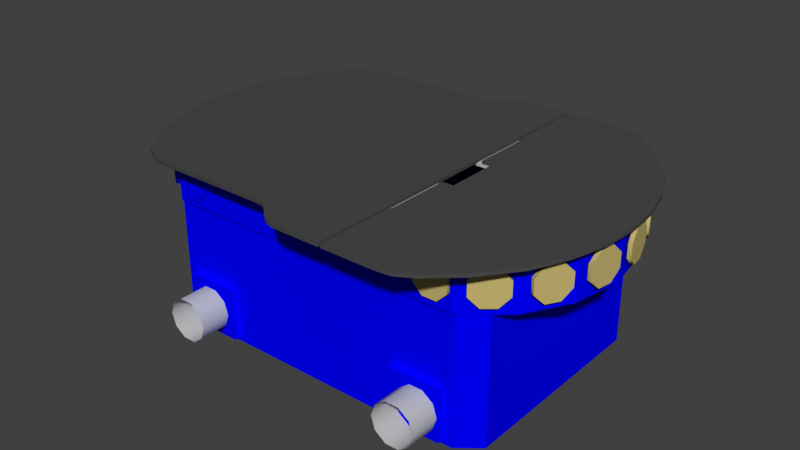 # Source: chassis_b.blend  (saved by Blender 2.77.0; exported with 4.5.12 LTS)
import bpy
from mathutils import Matrix  # noqa: F401  (used for matrix-valued properties, if any)

bpy.ops.wm.read_factory_settings(use_empty=True)
scene = bpy.context.scene
scene.name = 'Scene'

# ---- collections
col_collection_1 = bpy.data.collections.new('Collection 1'); scene.collection.children.link(col_collection_1)

# ---- materials (node trees are filled in below, after node groups)
mat_material_002 = bpy.data.materials.new('Material_002')
mat_material_002.alpha_threshold = 0.0
mat_material_002.use_transparent_shadow = False
mat_material_002.diffuse_color = (0.0, 0.0, 1.0, 1.0)
mat_material_002.specular_color = (0.0, 0.5, 0.5)
mat_material_002.roughness = 0.5
mat_material_006 = bpy.data.materials.new('Material_006')
mat_material_006.alpha_threshold = 0.0
mat_material_006.use_transparent_shadow = False
mat_material_006.diffuse_color = (0.5719, 0.4662, 0.1682, 1.0)
mat_material_006.specular_color = (0.125, 0.125, 0.125)
mat_material_006.roughness = 0.5
mat_material_001 = bpy.data.materials.new('Material_001')
mat_material_001.alpha_threshold = 0.0
mat_material_001.use_transparent_shadow = False
mat_material_001.diffuse_color = (0.5307, 0.5307, 0.5307, 1.0)
mat_material_001.specular_color = (0.125, 0.125, 0.125)
mat_material_001.roughness = 0.5
mat_material_003 = bpy.data.materials.new('Material_003')
mat_material_003.alpha_threshold = 0.0
mat_material_003.use_transparent_shadow = False
mat_material_003.diffuse_color = (0.07003, 0.07003, 0.07003, 1.0)
mat_material_003.specular_color = (0.125, 0.125, 0.125)
mat_material_003.roughness = 0.5

# ---- material node trees

# ---- world
world_world = bpy.data.worlds.new('World'); scene.world = world_world
world_world.color = (0.05088, 0.05088, 0.05088)
world_world.use_sun_shadow = False
world_world.sun_shadow_jitter_overblur = 0.0
world_world.cycles.sampling_method = 'MANUAL'

# ---- meshes
me_cylinder_005 = bpy.data.meshes.new('Cylinder.005')
me_cylinder_005.from_pydata([(0.7071, 0.7071, -1.0), (1.0, 0.0, -1.0), (0.7071, -0.7071, -1.0), (0.0, -1.0, -1.0), (-0.7071, -0.7071, -1.0), (-1.0, 0.0, -1.0), (-0.7071, 0.7071, -1.0), (-3.02e-07, 1.0, -1.0), (0.0, 0.0, -1.0), (2.2, 0.9111, 7.769), (2.117, 1.877, 10.12), (1.575, 1.653, 5.416), (1.399, 0.9938, 2.089), (1.692, 0.2867, 2.089), (2.282, -0.0546, 5.416), (2.824, 0.1698, 10.12), (3.0, 0.8284, 13.45), (2.707, 1.536, 13.45), (4.087, 2.107, 35.07), (4.38, 1.4, 35.07), (4.337, 0.7965, 30.58), (3.984, 0.6501, 24.24), (3.527, 1.047, 19.76), (3.234, 1.754, 19.76), (3.277, 2.357, 24.24), (3.63, 2.504, 30.58), (3.807, 1.577, 27.41), (4.643, 1.923, 51.98), (4.351, 2.802, 55.59), (4.228, 2.751, 48.38), (4.348, 2.215, 43.28), (4.641, 1.508, 43.28), (4.935, 1.044, 48.38), (5.058, 1.095, 55.59), (4.938, 1.631, 60.69), (4.645, 2.338, 60.69), (4.645, 2.338, 60.69), (4.938, 1.631, 60.69), (5.058, 1.095, 55.59), (4.935, 1.044, 48.38), (4.641, 1.508, 43.28), (4.348, 2.215, 43.28), (4.228, 2.751, 48.38), (4.351, 2.802, 55.59), (4.455, 2.259, 61.03), (4.748, 1.552, 61.03), (4.868, 1.016, 55.94), (4.745, 0.9655, 48.73), (4.451, 1.429, 43.63), (4.158, 2.137, 43.63), (4.038, 2.673, 48.73), (4.161, 2.723, 55.94), (3.463, 2.434, 31.58), (3.109, 2.288, 25.24), (3.066, 1.684, 20.76), (3.359, 0.9772, 20.76), (3.816, 0.5808, 25.24), (4.17, 0.7272, 31.58), (4.213, 1.331, 36.07), (3.92, 2.038, 36.07), (3.63, 2.504, 30.58), (3.277, 2.357, 24.24), (3.234, 1.754, 19.76), (3.527, 1.047, 19.76), (3.984, 0.6501, 24.24), (4.337, 0.7965, 30.58), (4.38, 1.4, 35.07), (4.087, 2.107, 35.07), (2.707, 1.536, 13.45), (3.0, 0.8284, 13.45), (2.824, 0.1698, 10.12), (2.282, -0.0546, 5.416), (1.692, 0.2867, 2.089), (1.399, 0.9938, 2.089), (1.575, 1.653, 5.416), (2.117, 1.877, 10.12), (2.583, 1.484, 14.98), (2.876, 0.777, 14.98), (2.7, 0.1183, 11.65), (2.158, -0.106, 6.948), (1.568, 0.2353, 3.621), (1.275, 0.9424, 3.621), (1.451, 1.601, 6.948), (1.993, 1.825, 11.65), (1.303e-06, 1.0, 1.0), (-0.7071, 0.7071, 1.0), (-1.0, 6.223e-07, 1.0), (-0.7071, -0.7071, 1.0), (0.0, -1.0, 1.0), (0.7071, -0.7071, 1.0), (1.0, 5.746e-07, 1.0), (0.7071, 0.7071, 1.0), (-3.02e-07, 1.0, -1.0), (-0.7071, 0.7071, -1.0), (-1.0, 0.0, -1.0), (-0.7071, -0.7071, -1.0), (0.0, -1.0, -1.0), (0.7071, -0.7071, -1.0), (1.0, 0.0, -1.0), (0.7071, 0.7071, -1.0)], [], [(1, 8, 0), (8, 1, 2), (8, 2, 3), (8, 3, 4), (8, 4, 5), (8, 5, 6), (8, 6, 7), (8, 7, 0), (10, 17, 9), (9, 11, 10), (9, 12, 11), (9, 13, 12), (9, 14, 13), (9, 15, 14), (9, 16, 15), (9, 17, 16), (26, 18, 19), (26, 19, 20), (26, 20, 21), (26, 21, 22), (26, 22, 23), (26, 23, 24), (26, 24, 25), (25, 18, 26), (28, 35, 27), (27, 29, 28), (27, 30, 29), (27, 31, 30), (27, 32, 31), (27, 33, 32), (27, 34, 33), (27, 35, 34), (36, 44, 45, 37), (37, 45, 46, 38), (38, 46, 47, 39), (39, 47, 48, 40), (40, 48, 49, 41), (41, 49, 50, 42), (42, 50, 51, 43), (44, 36, 43, 51), (59, 67, 60, 52), (61, 53, 52, 60), (62, 54, 53, 61), (63, 55, 54, 62), (64, 56, 55, 63), (65, 57, 56, 64), (66, 58, 57, 65), (67, 59, 58, 66), (68, 76, 77, 69), (69, 77, 78, 70), (70, 78, 79, 71), (71, 79, 80, 72), (72, 80, 81, 73), (73, 81, 82, 74), (74, 82, 83, 75), (76, 68, 75, 83), (91, 99, 92, 84), (93, 85, 84, 92), (94, 86, 85, 93), (95, 87, 86, 94), (96, 88, 87, 95), (97, 89, 88, 96), (98, 90, 89, 97), (99, 91, 90, 98)])
me_cylinder_005.polygons.foreach_set('use_smooth', [0, 0, 0, 0, 0, 0, 0, 0, 0, 0, 0, 0, 0, 0, 0, 0, 0, 0, 0, 0, 0, 0, 0, 0, 0, 0, 0, 0, 0, 0, 0, 0, 1, 1, 1, 1, 1, 1, 1, 1, 1, 1, 1, 1, 1, 1, 1, 1, 1, 1, 1, 1, 1, 1, 1, 1, 1, 1, 1, 1, 1, 1, 1, 1])
me_cylinder_005.materials.append(mat_material_002)
me_cylinder_005.use_remesh_preserve_volume = False
me_cylinder_005.use_remesh_preserve_attributes = False
me_cylinder_005.use_mirror_vertex_groups = False
me_cylinder_005.update()
me_cylinder_004 = bpy.data.meshes.new('Cylinder.004')
me_cylinder_004.from_pydata([(0.7071, 0.7071, -1.0), (1.0, 0.0, -1.0), (0.7071, -0.7071, -1.0), (0.0, -1.0, -1.0), (-0.7071, -0.7071, -1.0), (-1.0, 0.0, -1.0), (-0.7071, 0.7071, -1.0), (-3.02e-07, 1.0, -1.0), (0.0, 0.0, -1.0), (2.2, 0.9111, 7.769), (2.117, 1.877, 10.12), (1.575, 1.653, 5.416), (1.399, 0.9938, 2.089), (1.692, 0.2867, 2.089), (2.282, -0.0546, 5.416), (2.824, 0.1698, 10.12), (3.0, 0.8284, 13.45), (2.707, 1.536, 13.45), (4.087, 2.107, 35.07), (4.38, 1.4, 35.07), (4.337, 0.7965, 30.58), (3.984, 0.6501, 24.24), (3.527, 1.047, 19.76), (3.234, 1.754, 19.76), (3.277, 2.357, 24.24), (3.63, 2.504, 30.58), (3.807, 1.577, 27.41), (4.643, 1.923, 51.98), (4.351, 2.802, 55.59), (4.228, 2.751, 48.38), (4.348, 2.215, 43.28), (4.641, 1.508, 43.28), (4.935, 1.044, 48.38), (5.058, 1.095, 55.59), (4.938, 1.631, 60.69), (4.645, 2.338, 60.69), (4.645, 2.338, 60.69), (4.938, 1.631, 60.69), (5.058, 1.095, 55.59), (4.935, 1.044, 48.38), (4.641, 1.508, 43.28), (4.348, 2.215, 43.28), (4.228, 2.751, 48.38), (4.351, 2.802, 55.59), (4.455, 2.259, 61.03), (4.748, 1.552, 61.03), (4.868, 1.016, 55.94), (4.745, 0.9655, 48.73), (4.451, 1.429, 43.63), (4.158, 2.137, 43.63), (4.038, 2.673, 48.73), (4.161, 2.723, 55.94), (3.463, 2.434, 31.58), (3.109, 2.288, 25.24), (3.066, 1.684, 20.76), (3.359, 0.9772, 20.76), (3.816, 0.5808, 25.24), (4.17, 0.7272, 31.58), (4.213, 1.331, 36.07), (3.92, 2.038, 36.07), (3.63, 2.504, 30.58), (3.277, 2.357, 24.24), (3.234, 1.754, 19.76), (3.527, 1.047, 19.76), (3.984, 0.6501, 24.24), (4.337, 0.7965, 30.58), (4.38, 1.4, 35.07), (4.087, 2.107, 35.07), (2.707, 1.536, 13.45), (3.0, 0.8284, 13.45), (2.824, 0.1698, 10.12), (2.282, -0.0546, 5.416), (1.692, 0.2867, 2.089), (1.399, 0.9938, 2.089), (1.575, 1.653, 5.416), (2.117, 1.877, 10.12), (2.583, 1.484, 14.98), (2.876, 0.777, 14.98), (2.7, 0.1183, 11.65), (2.158, -0.106, 6.948), (1.568, 0.2353, 3.621), (1.275, 0.9424, 3.621), (1.451, 1.601, 6.948), (1.993, 1.825, 11.65), (1.303e-06, 1.0, 1.0), (-0.7071, 0.7071, 1.0), (-1.0, 6.223e-07, 1.0), (-0.7071, -0.7071, 1.0), (0.0, -1.0, 1.0), (0.7071, -0.7071, 1.0), (1.0, 5.746e-07, 1.0), (0.7071, 0.7071, 1.0), (-3.02e-07, 1.0, -1.0), (-0.7071, 0.7071, -1.0), (-1.0, 0.0, -1.0), (-0.7071, -0.7071, -1.0), (0.0, -1.0, -1.0), (0.7071, -0.7071, -1.0), (1.0, 0.0, -1.0), (0.7071, 0.7071, -1.0)], [], [(1, 0, 8), (8, 2, 1), (8, 3, 2), (8, 4, 3), (8, 5, 4), (8, 6, 5), (8, 7, 6), (8, 0, 7), (10, 9, 17), (9, 10, 11), (9, 11, 12), (9, 12, 13), (9, 13, 14), (9, 14, 15), (9, 15, 16), (9, 16, 17), (26, 19, 18), (26, 20, 19), (26, 21, 20), (26, 22, 21), (26, 23, 22), (26, 24, 23), (26, 25, 24), (25, 26, 18), (28, 27, 35), (27, 28, 29), (27, 29, 30), (27, 30, 31), (27, 31, 32), (27, 32, 33), (27, 33, 34), (27, 34, 35), (36, 37, 45, 44), (37, 38, 46, 45), (38, 39, 47, 46), (39, 40, 48, 47), (40, 41, 49, 48), (41, 42, 50, 49), (42, 43, 51, 50), (44, 51, 43, 36), (59, 52, 60, 67), (61, 60, 52, 53), (62, 61, 53, 54), (63, 62, 54, 55), (64, 63, 55, 56), (65, 64, 56, 57), (66, 65, 57, 58), (67, 66, 58, 59), (68, 69, 77, 76), (69, 70, 78, 77), (70, 71, 79, 78), (71, 72, 80, 79), (72, 73, 81, 80), (73, 74, 82, 81), (74, 75, 83, 82), (76, 83, 75, 68), (91, 84, 92, 99), (93, 92, 84, 85), (94, 93, 85, 86), (95, 94, 86, 87), (96, 95, 87, 88), (97, 96, 88, 89), (98, 97, 89, 90), (99, 98, 90, 91)])
me_cylinder_004.polygons.foreach_set('use_smooth', [0, 0, 0, 0, 0, 0, 0, 0, 0, 0, 0, 0, 0, 0, 0, 0, 0, 0, 0, 0, 0, 0, 0, 0, 0, 0, 0, 0, 0, 0, 0, 0, 1, 1, 1, 1, 1, 1, 1, 1, 1, 1, 1, 1, 1, 1, 1, 1, 1, 1, 1, 1, 1, 1, 1, 1, 1, 1, 1, 1, 1, 1, 1, 1])
me_cylinder_004.materials.append(mat_material_006)
me_cylinder_004.use_remesh_preserve_volume = False
me_cylinder_004.use_remesh_preserve_attributes = False
me_cylinder_004.use_mirror_vertex_groups = False
me_cylinder_004.update()
me_cylinder_003 = bpy.data.meshes.new('Cylinder.003')
me_cylinder_003.from_pydata([(0.7071, 0.7071, -1.0), (1.0, 0.0, -1.0), (0.7071, -0.7071, -1.0), (0.0, -1.0, -1.0), (-0.7071, -0.7071, -1.0), (-1.0, 0.0, -1.0), (-0.7071, 0.7071, -1.0), (-3.02e-07, 1.0, -1.0), (0.0, 0.0, -1.0), (2.2, 0.9111, 7.769), (2.117, 1.877, 10.12), (1.575, 1.653, 5.416), (1.399, 0.9938, 2.089), (1.692, 0.2867, 2.089), (2.282, -0.0546, 5.416), (2.824, 0.1698, 10.12), (3.0, 0.8284, 13.45), (2.707, 1.536, 13.45), (4.087, 2.107, 35.07), (4.38, 1.4, 35.07), (4.337, 0.7965, 30.58), (3.984, 0.6501, 24.24), (3.527, 1.047, 19.76), (3.234, 1.754, 19.76), (3.277, 2.357, 24.24), (3.63, 2.504, 30.58), (3.807, 1.577, 27.41), (4.643, 1.923, 51.98), (4.351, 2.802, 55.59), (4.228, 2.751, 48.38), (4.348, 2.215, 43.28), (4.641, 1.508, 43.28), (4.935, 1.044, 48.38), (5.058, 1.095, 55.59), (4.938, 1.631, 60.69), (4.645, 2.338, 60.69), (4.645, 2.338, 60.69), (4.938, 1.631, 60.69), (5.058, 1.095, 55.59), (4.935, 1.044, 48.38), (4.641, 1.508, 43.28), (4.348, 2.215, 43.28), (4.228, 2.751, 48.38), (4.351, 2.802, 55.59), (4.455, 2.259, 61.03), (4.748, 1.552, 61.03), (4.868, 1.016, 55.94), (4.745, 0.9655, 48.73), (4.451, 1.429, 43.63), (4.158, 2.137, 43.63), (4.038, 2.673, 48.73), (4.161, 2.723, 55.94), (3.463, 2.434, 31.58), (3.109, 2.288, 25.24), (3.066, 1.684, 20.76), (3.359, 0.9772, 20.76), (3.816, 0.5808, 25.24), (4.17, 0.7272, 31.58), (4.213, 1.331, 36.07), (3.92, 2.038, 36.07), (3.63, 2.504, 30.58), (3.277, 2.357, 24.24), (3.234, 1.754, 19.76), (3.527, 1.047, 19.76), (3.984, 0.6501, 24.24), (4.337, 0.7965, 30.58), (4.38, 1.4, 35.07), (4.087, 2.107, 35.07), (2.707, 1.536, 13.45), (3.0, 0.8284, 13.45), (2.824, 0.1698, 10.12), (2.282, -0.0546, 5.416), (1.692, 0.2867, 2.089), (1.399, 0.9938, 2.089), (1.575, 1.653, 5.416), (2.117, 1.877, 10.12), (2.583, 1.484, 14.98), (2.876, 0.777, 14.98), (2.7, 0.1183, 11.65), (2.158, -0.106, 6.948), (1.568, 0.2353, 3.621), (1.275, 0.9424, 3.621), (1.451, 1.601, 6.948), (1.993, 1.825, 11.65), (1.303e-06, 1.0, 1.0), (-0.7071, 0.7071, 1.0), (-1.0, 6.223e-07, 1.0), (-0.7071, -0.7071, 1.0), (0.0, -1.0, 1.0), (0.7071, -0.7071, 1.0), (1.0, 5.746e-07, 1.0), (0.7071, 0.7071, 1.0), (-3.02e-07, 1.0, -1.0), (-0.7071, 0.7071, -1.0), (-1.0, 0.0, -1.0), (-0.7071, -0.7071, -1.0), (0.0, -1.0, -1.0), (0.7071, -0.7071, -1.0), (1.0, 0.0, -1.0), (0.7071, 0.7071, -1.0)], [], [(1, 8, 0), (8, 1, 2), (8, 2, 3), (8, 3, 4), (8, 4, 5), (8, 5, 6), (8, 6, 7), (8, 7, 0), (10, 17, 9), (9, 11, 10), (9, 12, 11), (9, 13, 12), (9, 14, 13), (9, 15, 14), (9, 16, 15), (9, 17, 16), (26, 18, 19), (26, 19, 20), (26, 20, 21), (26, 21, 22), (26, 22, 23), (26, 23, 24), (26, 24, 25), (25, 18, 26), (28, 35, 27), (27, 29, 28), (27, 30, 29), (27, 31, 30), (27, 32, 31), (27, 33, 32), (27, 34, 33), (27, 35, 34), (36, 44, 45, 37), (37, 45, 46, 38), (38, 46, 47, 39), (39, 47, 48, 40), (40, 48, 49, 41), (41, 49, 50, 42), (42, 50, 51, 43), (44, 36, 43, 51), (59, 67, 60, 52), (61, 53, 52, 60), (62, 54, 53, 61), (63, 55, 54, 62), (64, 56, 55, 63), (65, 57, 56, 64), (66, 58, 57, 65), (67, 59, 58, 66), (68, 76, 77, 69), (69, 77, 78, 70), (70, 78, 79, 71), (71, 79, 80, 72), (72, 80, 81, 73), (73, 81, 82, 74), (74, 82, 83, 75), (76, 68, 75, 83), (91, 99, 92, 84), (93, 85, 84, 92), (94, 86, 85, 93), (95, 87, 86, 94), (96, 88, 87, 95), (97, 89, 88, 96), (98, 90, 89, 97), (99, 91, 90, 98)])
me_cylinder_003.polygons.foreach_set('use_smooth', [0, 0, 0, 0, 0, 0, 0, 0, 0, 0, 0, 0, 0, 0, 0, 0, 0, 0, 0, 0, 0, 0, 0, 0, 0, 0, 0, 0, 0, 0, 0, 0, 1, 1, 1, 1, 1, 1, 1, 1, 1, 1, 1, 1, 1, 1, 1, 1, 1, 1, 1, 1, 1, 1, 1, 1, 1, 1, 1, 1, 1, 1, 1, 1])
me_cylinder_003.materials.append(mat_material_006)
me_cylinder_003.use_remesh_preserve_volume = False
me_cylinder_003.use_remesh_preserve_attributes = False
me_cylinder_003.use_mirror_vertex_groups = False
me_cylinder_003.update()
me_mesh = bpy.data.meshes.new('Mesh')
me_mesh.from_pydata([(-0.239, -0.05459, -0.04413), (-0.239, 0.05459, -0.04413), (-0.2486, 0.0, -0.04413), (0.239, -0.05459, -0.04413), (0.2486, 0.0, -0.04413), (0.239, 0.05459, -0.04413), (0.1664, 0.1336, -0.09563), (0.2072, 0.09948, -0.09563), (0.1664, 0.1336, -0.04788), (0.2428, 0.0, -0.04788), (0.2334, -0.05331, -0.04788), (0.2334, 0.05331, -0.04788), (-0.2428, 0.0, -0.04788), (-0.2334, 0.05331, -0.04788), (-0.2334, -0.05331, -0.04788), (0.1704, 0.1337, -0.04413), (0.1717, 0.1337, -0.04413), (0.1704, 0.1368, -0.04413), (0.1717, 0.1337, 0.09563), (0.0, 0.1337, -0.04413), (-0.001933, 0.1337, -0.04413), (-0.171, 0.1337, -0.04413), (-0.1704, 0.1337, -0.04413), (-0.1704, 0.1368, -0.04413), (-0.1704, -0.1368, -0.04413), (-0.1704, -0.1337, -0.04413), (-0.171, -0.1337, -0.04413), (-0.171, -0.1337, 0.09563), (0.1704, -0.1368, -0.04413), (0.1717, -0.1337, -0.04413), (0.1704, -0.1337, -0.04413), (0.1717, -0.1337, 0.09563), (-0.1946, 1.076e-06, -0.04413), (-0.1946, 0.1145, -0.04413), (-0.2122, 0.1019, -0.04413), (-0.2122, -0.1019, -0.04413), (0.2122, -0.1019, -0.04413), (0.2122, 0.1019, -0.04413), (0.0, -0.1368, -0.04413), (0.0, -0.1368, -0.09563), (0.1704, -0.1368, -0.09563), (0.0, 0.1368, -0.09563), (0.0, 0.1368, -0.04413), (0.1704, 0.1368, -0.09563), (0.2122, 0.1019, -0.09563), (0.2122, -0.1019, -0.09563), (0.239, 0.05459, -0.09563), (0.239, -0.05459, -0.09563), (0.2486, 0.0, -0.09563), (-0.239, 0.05459, -0.09563), (-0.2486, 0.0, -0.09563), (-0.239, -0.05459, -0.09563), (-0.2122, -0.1019, -0.09563), (-0.2122, 0.1019, -0.09563), (-0.1704, -0.1368, -0.09563), (-0.1704, 0.1368, -0.09563), (-0.1664, -0.1336, -0.09563), (0.0, -0.1336, -0.09563), (0.0, 0.1336, -0.09563), (-0.1664, 0.1336, -0.09563), (-0.2072, 0.09948, -0.09563), (-0.2072, -0.09948, -0.09563), (-0.2334, 0.05331, -0.09563), (-0.2334, -0.05331, -0.09563), (-0.2428, 0.0, -0.09563), (0.2428, 0.0, -0.09563), (0.2334, 0.05331, -0.09563), (0.2334, -0.05331, -0.09563), (0.2072, -0.09948, -0.09563), (0.1664, -0.1336, -0.09563), (0.1664, -0.1336, -0.04788), (0.2072, -0.09948, -0.04788), (0.2072, 0.09948, -0.04788), (-0.2072, -0.09948, -0.04788), (-0.2072, 0.09948, -0.04788), (-0.1664, -0.1336, -0.04788), (-0.1664, 0.1336, -0.04788), (-0.1946, 1.096e-06, 0.09563), (-0.1946, -0.1145, 0.09563), (0.2111, -0.07916, 0.09563), (0.2111, 1.096e-06, 0.09563), (0.2111, 0.07916, 0.09563), (-0.1946, 0.1145, 0.09563), (-0.171, 0.1337, 0.09563), (0.2111, 0.07916, -0.04413), (0.0, -0.1337, -0.04413), (-0.1946, -0.1145, -0.04413), (0.2111, -0.07916, -0.04413), (0.2111, 1.076e-06, -0.04413)], [], [(0, 1, 2), (3, 4, 5), (6, 7, 8), (9, 10, 11), (12, 13, 14), (15, 16, 17), (16, 15, 18), (19, 20, 18), (21, 22, 23), (18, 15, 19), (22, 20, 23), (18, 20, 22), (24, 25, 26), (26, 25, 27), (28, 29, 30), (30, 29, 31), (32, 33, 34), (1, 0, 35, 34), (36, 3, 5, 37), (38, 39, 40, 28), (41, 42, 17, 43), (37, 44, 43, 17), (28, 40, 45, 36), (5, 46, 44, 37), (36, 45, 47, 3), (3, 47, 48, 4), (4, 48, 46, 5), (2, 1, 49, 50), (0, 2, 50, 51), (35, 0, 51, 52), (1, 34, 53, 49), (24, 35, 52, 54), (34, 23, 55, 53), (23, 42, 41, 55), (38, 24, 54, 39), (39, 54, 56, 57), (55, 41, 58, 59), (53, 55, 59, 60), (54, 52, 61, 56), (49, 53, 60, 62), (52, 51, 63, 61), (51, 50, 64, 63), (50, 49, 62, 64), (48, 65, 66, 46), (47, 67, 65, 48), (45, 68, 67, 47), (46, 66, 7, 44), (40, 69, 68, 45), (44, 7, 6, 43), (43, 6, 58, 41), (39, 57, 69, 40), (69, 70, 71, 68), (66, 11, 72, 7), (68, 71, 10, 67), (67, 10, 9, 65), (65, 9, 11, 66), (64, 62, 13, 12), (63, 64, 12, 14), (61, 63, 14, 73), (62, 60, 74, 13), (56, 61, 73, 75), (60, 59, 76, 74), (71, 70, 8, 72), (10, 71, 72, 11), (14, 13, 74, 73), (73, 74, 76, 75), (77, 78, 79, 80), (31, 79, 78, 27), (77, 80, 81, 82), (18, 83, 82, 81), (21, 83, 18, 22), (16, 84, 37, 17), (15, 17, 42, 19), (16, 18, 81, 84), (20, 19, 42, 23), (32, 77, 82, 33), (25, 24, 38, 85), (25, 85, 31, 27), (26, 86, 35, 24), (26, 27, 78, 86), (33, 21, 23, 34), (33, 82, 83, 21), (87, 29, 28, 36), (87, 79, 31, 29), (85, 38, 28, 30), (31, 85, 30), (32, 34, 35, 86), (86, 78, 77, 32), (84, 88, 36, 37), (88, 84, 81, 80), (36, 88, 87), (88, 80, 79, 87), (7, 72, 8)])
me_mesh.materials.append(mat_material_002)
me_mesh.use_remesh_preserve_volume = False
me_mesh.use_remesh_preserve_attributes = False
me_mesh.use_mirror_vertex_groups = False
me_mesh.update()
me_cube_003 = bpy.data.meshes.new('Cube.003')
me_cube_003.from_pydata([(0.01342, 0.03536, 0.08449), (0.01342, -0.03536, 0.08449), (-0.01405, -0.03536, 0.08449), (-0.01405, 0.03536, 0.08449), (0.01342, 0.03536, 0.08779), (0.01342, -0.03536, 0.08779), (-0.01405, -0.03536, 0.08779), (-0.01405, 0.03536, 0.08779)], [], [(0, 1, 2, 3), (4, 7, 6, 5), (0, 4, 5, 1), (1, 5, 6, 2), (2, 6, 7, 3), (4, 0, 3, 7)])
me_cube_003.materials.append(mat_material_001)
me_cube_003.use_remesh_preserve_volume = False
me_cube_003.use_remesh_preserve_attributes = False
me_cube_003.use_mirror_vertex_groups = False
me_cube_003.update()
me_cube_002 = bpy.data.meshes.new('Cube.002')
me_cube_002.from_pydata([(0.01342, 0.03536, 0.08449), (0.01342, -0.03536, 0.08449), (-0.01405, -0.03536, 0.08449), (-0.01405, 0.03536, 0.08449), (0.01342, 0.03536, 0.08779), (0.01342, -0.03536, 0.08779), (-0.01405, -0.03536, 0.08779), (-0.01405, 0.03536, 0.08779)], [], [(0, 1, 2, 3), (4, 7, 6, 5), (0, 4, 5, 1), (1, 5, 6, 2), (2, 6, 7, 3), (4, 0, 3, 7)])
me_cube_002.materials.append(mat_material_001)
me_cube_002.use_remesh_preserve_volume = False
me_cube_002.use_remesh_preserve_attributes = False
me_cube_002.use_mirror_vertex_groups = False
me_cube_002.update()
me_cube_001 = bpy.data.meshes.new('Cube.001')
me_cube_001.from_pydata([(0.1984, 0.1517, 0.2774), (0.2573, 4.603e-07, 0.2774), (-0.192, 0.1517, 0.2774), (0.2272, 0.1138, 0.2774), (0.2442, 0.07587, 0.2774), (0.2545, 0.03793, 0.2774), (-0.2481, 0.03793, 0.2774), (-0.2372, 0.07587, 0.2774), (-0.2207, 0.1138, 0.2774), (-0.1664, 0.166, 0.2774), (-0.02869, 0.166, 0.2774), (0.01741, 0.1914, 0.2774), (0.1339, 0.1915, 0.2774), (0.1677, 0.1791, 0.2774), (0.15, 0.1895, 0.2774), (-0.01794, 0.1683, 0.2774), (-0.01123, 0.1731, 0.2774), (0.0008219, 0.1843, 0.2774), (0.00895, 0.1894, 0.2774), (0.0714, 5.811e-07, 0.2774), (0.0714, 0.1138, 0.2774), (0.0714, 0.07587, 0.2774), (0.0714, 0.03793, 0.2774), (0.0714, 0.1915, 0.2774), (0.07412, 0.1069, 0.2774), (0.07647, 0.1025, 0.2774), (0.07412, 0.1915, 0.2774), (0.0894, 5.645e-07, 0.2774), (0.0894, 0.03104, 0.2774), (0.07647, 0.03104, 0.2774), (0.07647, 0.1025, 0.2737), (0.07647, 0.03104, 0.2737), (0.0894, 0.03104, 0.2737), (0.0894, 5.645e-07, 0.2737), (0.2573, 4.603e-07, 0.2737), (0.07412, 0.1069, 0.2737), (0.07412, 0.1915, 0.2737), (0.0714, 0.1138, 0.2737), (0.0714, 0.1915, 0.2737), (0.1339, 0.1915, 0.2737), (0.0714, 5.811e-07, 0.2737), (0.0714, 0.03793, 0.2737), (0.0714, 0.07587, 0.2737), (0.01741, 0.1914, 0.2737), (0.1677, 0.1791, 0.2737), (0.15, 0.1895, 0.2737), (0.1984, 0.1517, 0.2737), (0.00895, 0.1894, 0.2737), (0.0008219, 0.1843, 0.2737), (-0.01123, 0.1731, 0.2737), (-0.01794, 0.1683, 0.2737), (-0.02869, 0.166, 0.2737), (-0.1664, 0.166, 0.2737), (-0.192, 0.1517, 0.2737), (-0.2207, 0.1138, 0.2737), (-0.2372, 0.07587, 0.2737), (-0.2481, 0.03793, 0.2737), (0.2545, 0.03793, 0.2737), (0.2442, 0.07587, 0.2737), (0.2272, 0.1138, 0.2737), (0.1984, -0.1517, 0.2774), (-0.2509, 6.675e-07, 0.2774), (-0.192, -0.1517, 0.2774), (0.2272, -0.1138, 0.2774), (0.2442, -0.07587, 0.2774), (0.2545, -0.03793, 0.2774), (-0.2481, -0.03793, 0.2774), (-0.2372, -0.07587, 0.2774), (-0.2207, -0.1138, 0.2774), (-0.1664, -0.166, 0.2774), (-0.02869, -0.166, 0.2774), (0.01741, -0.1914, 0.2774), (0.1339, -0.1915, 0.2774), (0.1677, -0.1791, 0.2774), (0.15, -0.1895, 0.2774), (-0.01794, -0.1683, 0.2774), (-0.01123, -0.1731, 0.2774), (0.0008219, -0.1843, 0.2774), (0.00895, -0.1894, 0.2774), (0.0714, -0.1138, 0.2774), (0.0714, -0.07587, 0.2774), (0.0714, -0.03793, 0.2774), (0.0714, -0.1915, 0.2774), (0.07412, -0.1069, 0.2774), (0.07647, -0.1025, 0.2774), (0.07412, -0.1915, 0.2774), (0.0894, -0.03103, 0.2774), (0.07647, -0.03103, 0.2774), (0.07647, -0.1025, 0.2737), (0.07647, -0.03103, 0.2737), (0.0894, -0.03103, 0.2737), (0.07412, -0.1069, 0.2737), (0.07412, -0.1915, 0.2737), (0.0714, -0.1138, 0.2737), (0.0714, -0.1915, 0.2737), (0.1339, -0.1915, 0.2737), (0.0714, -0.03793, 0.2737), (0.0714, -0.07587, 0.2737), (0.01741, -0.1914, 0.2737), (-0.2509, 6.675e-07, 0.2737), (0.1677, -0.1791, 0.2737), (0.15, -0.1895, 0.2737), (0.1984, -0.1517, 0.2737), (0.00895, -0.1894, 0.2737), (0.0008219, -0.1843, 0.2737), (-0.01123, -0.1731, 0.2737), (-0.01794, -0.1683, 0.2737), (-0.02869, -0.166, 0.2737), (-0.1664, -0.166, 0.2737), (-0.192, -0.1517, 0.2737), (-0.2207, -0.1138, 0.2737), (-0.2372, -0.07587, 0.2737), (-0.2481, -0.03793, 0.2737), (0.2545, -0.03793, 0.2737), (0.2442, -0.07587, 0.2737), (0.2272, -0.1138, 0.2737), (-0.2481, -0.03793, 0.2737), (-0.2372, -0.07587, 0.2737), (-0.2207, -0.1138, 0.2737), (-0.192, -0.1517, 0.2737), (-0.1664, -0.166, 0.2737), (-0.02869, -0.166, 0.2737), (-0.01794, -0.1683, 0.2737), (-0.01123, -0.1731, 0.2737), (0.0008219, -0.1843, 0.2737), (0.00895, -0.1894, 0.2737), (-0.2509, 6.675e-07, 0.2737), (0.01741, -0.1914, 0.2737), (0.0714, -0.1915, 0.2737), (0.0714, -0.1915, 0.2774), (0.00895, -0.1894, 0.2774), (0.0008219, -0.1843, 0.2774), (-0.01123, -0.1731, 0.2774), (-0.01794, -0.1683, 0.2774), (0.01741, -0.1914, 0.2774), (-0.02869, -0.166, 0.2774), (-0.1664, -0.166, 0.2774), (-0.2207, -0.1138, 0.2774), (-0.2372, -0.07587, 0.2774), (-0.2481, -0.03793, 0.2774), (-0.192, -0.1517, 0.2774), (-0.2509, 6.675e-07, 0.2774), (-0.2481, 0.03793, 0.2737), (-0.2372, 0.07587, 0.2737), (-0.2207, 0.1138, 0.2737), (-0.192, 0.1517, 0.2737), (-0.1664, 0.166, 0.2737), (-0.02869, 0.166, 0.2737), (-0.01794, 0.1683, 0.2737), (-0.01123, 0.1731, 0.2737), (0.0008219, 0.1843, 0.2737), (0.00895, 0.1894, 0.2737), (0.01741, 0.1914, 0.2737), (0.0714, 0.1915, 0.2737), (0.0714, 0.1915, 0.2774), (0.00895, 0.1894, 0.2774), (0.0008219, 0.1843, 0.2774), (-0.01123, 0.1731, 0.2774), (-0.01794, 0.1683, 0.2774), (0.01741, 0.1914, 0.2774), (-0.02869, 0.166, 0.2774), (-0.1664, 0.166, 0.2774), (-0.2207, 0.1138, 0.2774), (-0.2372, 0.07587, 0.2774), (-0.2481, 0.03793, 0.2774), (-0.192, 0.1517, 0.2774), (0.0714, -0.07587, 0.2737), (0.0714, -0.03793, 0.2737), (0.0714, -0.1915, 0.2737), (0.0714, -0.1138, 0.2737), (0.0714, -0.1915, 0.2774), (0.0714, -0.03793, 0.2774), (0.0714, -0.07587, 0.2774), (0.0714, -0.1138, 0.2774), (0.0714, 0.07587, 0.2737), (0.0714, 0.03793, 0.2737), (0.0714, 5.811e-07, 0.2737), (0.0714, 0.1915, 0.2737), (0.0714, 0.1138, 0.2737), (0.0714, 0.1915, 0.2774), (0.0714, 0.03793, 0.2774), (0.0714, 0.07587, 0.2774), (0.0714, 0.1138, 0.2774), (0.0714, 5.811e-07, 0.2774), (0.0894, 0.03104, 0.2737), (0.07647, 0.03104, 0.2737), (0.07647, 0.03104, 0.2774), (0.0894, 0.03104, 0.2774), (0.2272, -0.1138, 0.2737), (0.2442, -0.07587, 0.2737), (0.2545, -0.03793, 0.2737), (0.1984, -0.1517, 0.2737), (0.15, -0.1895, 0.2737), (0.1677, -0.1791, 0.2737), (0.1339, -0.1915, 0.2737), (0.07412, -0.1915, 0.2737), (0.07412, -0.1915, 0.2774), (0.15, -0.1895, 0.2774), (0.1677, -0.1791, 0.2774), (0.1339, -0.1915, 0.2774), (0.2545, -0.03793, 0.2774), (0.2442, -0.07587, 0.2774), (0.2272, -0.1138, 0.2774), (0.1984, -0.1517, 0.2774), (0.2272, 0.1138, 0.2737), (0.2442, 0.07587, 0.2737), (0.2545, 0.03793, 0.2737), (0.1984, 0.1517, 0.2737), (0.15, 0.1895, 0.2737), (0.1677, 0.1791, 0.2737), (0.1339, 0.1915, 0.2737), (0.07412, 0.1915, 0.2737), (0.2573, 4.603e-07, 0.2737), (0.07412, 0.1915, 0.2774), (0.15, 0.1895, 0.2774), (0.1677, 0.1791, 0.2774), (0.1339, 0.1915, 0.2774), (0.2545, 0.03793, 0.2774), (0.2442, 0.07587, 0.2774), (0.2272, 0.1138, 0.2774), (0.2573, 4.603e-07, 0.2774), (0.1984, 0.1517, 0.2774), (0.0894, -0.03103, 0.2774), (0.07647, -0.03103, 0.2774), (0.07647, -0.03103, 0.2737), (0.0894, -0.03103, 0.2737), (0.0894, 5.645e-07, 0.2774), (0.0894, 0.03104, 0.2774), (0.0894, 0.03104, 0.2737), (0.0894, 5.645e-07, 0.2737), (0.0894, -0.03103, 0.2774), (0.0894, -0.03103, 0.2737), (0.07412, -0.1915, 0.2737), (0.07412, -0.1069, 0.2737), (0.07647, -0.03103, 0.2737), (0.07647, -0.1025, 0.2737), (0.07647, -0.03103, 0.2774), (0.07412, -0.1915, 0.2774), (0.07647, -0.1025, 0.2774), (0.07412, -0.1069, 0.2774), (0.07412, 0.1915, 0.2737), (0.07412, 0.1069, 0.2737), (0.07647, 0.03104, 0.2737), (0.07647, 0.1025, 0.2737), (0.07647, 0.03104, 0.2774), (0.07412, 0.1915, 0.2774), (0.07647, 0.1025, 0.2774), (0.07412, 0.1069, 0.2774)], [], [(7, 8, 20, 21), (6, 7, 21, 22), (61, 6, 22, 19), (25, 24, 3, 4), (2, 20, 8), (2, 9, 10, 20), (10, 15, 20), (15, 16, 20), (16, 17, 20), (17, 18, 20), (0, 3, 24), (0, 24, 13), (13, 24, 14), (11, 23, 20), (11, 20, 18), (12, 24, 26), (12, 14, 24), (28, 4, 5), (27, 28, 5, 1), (4, 28, 29, 25), (32, 58, 30, 31), (32, 33, 34, 57), (58, 32, 57), (35, 45, 39), (36, 35, 39), (37, 43, 47), (38, 43, 37), (35, 44, 45), (35, 46, 44), (59, 46, 35), (47, 48, 37), (48, 49, 37), (49, 50, 37), (50, 51, 37), (52, 53, 37, 51), (37, 53, 54), (35, 30, 58, 59), (56, 99, 40, 41), (55, 56, 41, 42), (54, 55, 42, 37), (141, 126, 142, 164), (164, 142, 143, 163), (163, 143, 144, 162), (162, 144, 145, 165), (165, 145, 146, 161), (161, 146, 147, 160), (160, 147, 148, 158), (158, 148, 149, 157), (157, 149, 150, 156), (156, 150, 151, 155), (155, 151, 152, 159), (159, 152, 153, 154), (182, 178, 174, 181), (181, 174, 175, 180), (180, 175, 176, 183), (179, 177, 178, 182), (187, 186, 185, 184), (221, 207, 204, 219), (219, 204, 205, 218), (218, 205, 206, 217), (217, 206, 212, 220), (214, 216, 210, 208), (215, 209, 207, 221), (214, 208, 209, 215), (216, 213, 211, 210), (226, 227, 228, 229), (246, 247, 241, 243), (245, 240, 241, 247), (244, 246, 243, 242), (67, 80, 79, 68), (66, 81, 80, 67), (61, 19, 81, 66), (84, 64, 63, 83), (62, 68, 79), (62, 79, 70, 69), (70, 79, 75), (75, 79, 76), (76, 79, 77), (77, 79, 78), (60, 83, 63), (60, 73, 83), (73, 74, 83), (71, 79, 82), (71, 78, 79), (72, 85, 83), (72, 83, 74), (86, 65, 64), (27, 1, 65, 86), (64, 84, 87, 86), (90, 89, 88, 114), (90, 113, 34, 33), (114, 113, 90), (91, 95, 101), (92, 95, 91), (93, 103, 98), (94, 93, 98), (91, 101, 100), (91, 100, 102), (115, 91, 102), (103, 93, 104), (104, 93, 105), (105, 93, 106), (106, 93, 107), (108, 107, 93, 109), (93, 110, 109), (91, 115, 114, 88), (112, 96, 40, 99), (111, 97, 96, 112), (110, 93, 97, 111), (141, 139, 116, 126), (139, 138, 117, 116), (138, 137, 118, 117), (137, 140, 119, 118), (140, 136, 120, 119), (136, 135, 121, 120), (135, 133, 122, 121), (133, 132, 123, 122), (132, 131, 124, 123), (131, 130, 125, 124), (130, 134, 127, 125), (134, 129, 128, 127), (173, 172, 166, 169), (172, 171, 167, 166), (171, 183, 176, 167), (170, 173, 169, 168), (203, 202, 188, 191), (202, 201, 189, 188), (201, 200, 190, 189), (200, 220, 212, 190), (197, 192, 194, 199), (198, 203, 191, 193), (197, 198, 193, 192), (199, 194, 195, 196), (222, 225, 224, 223), (226, 229, 231, 230), (238, 235, 233, 239), (237, 239, 233, 232), (236, 234, 235, 238)])
me_cube_001.polygons.foreach_set('use_smooth', [0, 0, 0, 0, 0, 0, 0, 0, 0, 0, 0, 0, 0, 0, 0, 0, 0, 0, 0, 0, 0, 0, 0, 0, 0, 0, 0, 0, 0, 0, 0, 0, 0, 0, 0, 0, 0, 0, 0, 0, 1, 1, 1, 1, 1, 1, 1, 1, 1, 1, 1, 1, 0, 0, 0, 0, 0, 1, 1, 1, 1, 1, 1, 1, 1, 0, 0, 1, 1, 0, 0, 0, 0, 0, 0, 0, 0, 0, 0, 0, 0, 0, 0, 0, 0, 0, 0, 0, 0, 0, 0, 0, 0, 0, 0, 0, 0, 0, 0, 0, 0, 0, 0, 0, 0, 0, 0, 0, 0, 1, 1, 1, 1, 1, 1, 1, 1, 1, 1, 1, 1, 0, 0, 0, 0, 1, 1, 1, 1, 1, 1, 1, 1, 0, 0, 0, 1, 1])
me_cube_001.materials.append(mat_material_003)
me_cube_001.use_remesh_preserve_volume = False
me_cube_001.use_remesh_preserve_attributes = False
me_cube_001.use_mirror_vertex_groups = False
me_cube_001.update()
me_plane_014 = bpy.data.meshes.new('Plane.014')
me_plane_014.from_pydata([(0.04072, 0.1392, 0.02252), (0.04527, 0.1392, 0.03653), (0.04072, 0.1392, 0.05054), (0.0288, 0.1392, 0.0592), (0.01407, 0.1392, 0.0592), (0.002156, 0.1392, 0.05054), (-0.002396, 0.1392, 0.03653), (0.002156, 0.1392, 0.02252), (0.01407, 0.1392, 0.01386), (0.0288, 0.1392, 0.01386), (0.04072, 0.1734, 0.02252), (0.04527, 0.1734, 0.03653), (0.04072, 0.1734, 0.05054), (0.0288, 0.1734, 0.0592), (0.01407, 0.1734, 0.0592), (0.002156, 0.1734, 0.05054), (-0.002396, 0.1734, 0.03653), (0.002156, 0.1734, 0.02252), (0.01407, 0.1734, 0.01386), (0.0288, 0.1734, 0.01386)], [], [(0, 1, 11, 10), (1, 2, 12, 11), (2, 3, 13, 12), (3, 4, 14, 13), (4, 5, 15, 14), (5, 6, 16, 15), (6, 7, 17, 16), (7, 8, 18, 17), (8, 9, 19, 18), (9, 0, 10, 19)])
me_plane_014.polygons.foreach_set('use_smooth', [True] * 10)
me_plane_014.materials.append(mat_material_001)
me_plane_014.use_remesh_preserve_volume = False
me_plane_014.use_remesh_preserve_attributes = False
me_plane_014.use_mirror_vertex_groups = False
me_plane_014.update()
me_plane_015 = bpy.data.meshes.new('Plane.015')
me_plane_015.from_pydata([(-0.003982, 0.1331, 0.004912), (-0.003982, 0.1331, 0.06281), (-0.003982, 0.1404, 0.06281), (-0.003982, 0.1404, 0.004912), (0.05391, 0.1331, 0.004912), (0.05391, 0.1331, 0.06281), (0.05391, 0.1404, 0.06281), (0.05391, 0.1404, 0.004912)], [], [(3, 0, 4, 7), (0, 1, 5, 4), (6, 5, 1, 2), (7, 3, 2, 6), (1, 0, 3, 2), (5, 6, 7, 4)])
me_plane_015.materials.append(mat_material_002)
me_plane_015.use_remesh_preserve_volume = False
me_plane_015.use_remesh_preserve_attributes = False
me_plane_015.use_mirror_vertex_groups = False
me_plane_015.update()
me_plane_009 = bpy.data.meshes.new('Plane.009')
me_plane_009.from_pydata([(-0.003982, 0.1331, 0.004912), (-0.003982, 0.1331, 0.06281), (-0.003982, 0.1404, 0.06281), (-0.003982, 0.1404, 0.004912), (0.05391, 0.1331, 0.004912), (0.05391, 0.1331, 0.06281), (0.05391, 0.1404, 0.06281), (0.05391, 0.1404, 0.004912)], [], [(4, 0, 3, 7), (0, 4, 5, 1), (6, 2, 1, 5), (7, 3, 2, 6), (3, 0, 1, 2), (5, 4, 7, 6)])
me_plane_009.materials.append(mat_material_002)
me_plane_009.use_remesh_preserve_volume = False
me_plane_009.use_remesh_preserve_attributes = False
me_plane_009.use_mirror_vertex_groups = False
me_plane_009.update()
me_plane_008 = bpy.data.meshes.new('Plane.008')
me_plane_008.from_pydata([(0.04072, 0.1392, 0.02252), (0.04527, 0.1392, 0.03653), (0.04072, 0.1392, 0.05054), (0.0288, 0.1392, 0.0592), (0.01407, 0.1392, 0.0592), (0.002156, 0.1392, 0.05054), (-0.002396, 0.1392, 0.03653), (0.002156, 0.1392, 0.02252), (0.01407, 0.1392, 0.01386), (0.0288, 0.1392, 0.01386), (0.04072, 0.1734, 0.02252), (0.04527, 0.1734, 0.03653), (0.04072, 0.1734, 0.05054), (0.0288, 0.1734, 0.0592), (0.01407, 0.1734, 0.0592), (0.002156, 0.1734, 0.05054), (-0.002396, 0.1734, 0.03653), (0.002156, 0.1734, 0.02252), (0.01407, 0.1734, 0.01386), (0.0288, 0.1734, 0.01386)], [], [(0, 10, 11, 1), (1, 11, 12, 2), (2, 12, 13, 3), (3, 13, 14, 4), (4, 14, 15, 5), (5, 15, 16, 6), (6, 16, 17, 7), (7, 17, 18, 8), (8, 18, 19, 9), (10, 0, 9, 19)])
me_plane_008.polygons.foreach_set('use_smooth', [True] * 10)
me_plane_008.materials.append(mat_material_001)
me_plane_008.use_remesh_preserve_volume = False
me_plane_008.use_remesh_preserve_attributes = False
me_plane_008.use_mirror_vertex_groups = False
me_plane_008.update()
me_cylinder = bpy.data.meshes.new('Cylinder')
me_cylinder.from_pydata([(0.7071, 0.7071, -1.0), (1.0, 0.0, -1.0), (0.7071, -0.7071, -1.0), (0.0, -1.0, -1.0), (-0.7071, -0.7071, -1.0), (-1.0, 0.0, -1.0), (-0.7071, 0.7071, -1.0), (-3.02e-07, 1.0, -1.0), (0.0, 0.0, -1.0), (2.2, 0.9111, 7.769), (2.117, 1.877, 10.12), (1.575, 1.653, 5.416), (1.399, 0.9938, 2.089), (1.692, 0.2867, 2.089), (2.282, -0.0546, 5.416), (2.824, 0.1698, 10.12), (3.0, 0.8284, 13.45), (2.707, 1.536, 13.45), (4.087, 2.107, 35.07), (4.38, 1.4, 35.07), (4.337, 0.7965, 30.58), (3.984, 0.6501, 24.24), (3.527, 1.047, 19.76), (3.234, 1.754, 19.76), (3.277, 2.357, 24.24), (3.63, 2.504, 30.58), (3.807, 1.577, 27.41), (4.643, 1.923, 51.98), (4.351, 2.802, 55.59), (4.228, 2.751, 48.38), (4.348, 2.215, 43.28), (4.641, 1.508, 43.28), (4.935, 1.044, 48.38), (5.058, 1.095, 55.59), (4.938, 1.631, 60.69), (4.645, 2.338, 60.69), (4.645, 2.338, 60.69), (4.938, 1.631, 60.69), (5.058, 1.095, 55.59), (4.935, 1.044, 48.38), (4.641, 1.508, 43.28), (4.348, 2.215, 43.28), (4.228, 2.751, 48.38), (4.351, 2.802, 55.59), (4.455, 2.259, 61.03), (4.748, 1.552, 61.03), (4.868, 1.016, 55.94), (4.745, 0.9655, 48.73), (4.451, 1.429, 43.63), (4.158, 2.137, 43.63), (4.038, 2.673, 48.73), (4.161, 2.723, 55.94), (3.463, 2.434, 31.58), (3.109, 2.288, 25.24), (3.066, 1.684, 20.76), (3.359, 0.9772, 20.76), (3.816, 0.5808, 25.24), (4.17, 0.7272, 31.58), (4.213, 1.331, 36.07), (3.92, 2.038, 36.07), (3.63, 2.504, 30.58), (3.277, 2.357, 24.24), (3.234, 1.754, 19.76), (3.527, 1.047, 19.76), (3.984, 0.6501, 24.24), (4.337, 0.7965, 30.58), (4.38, 1.4, 35.07), (4.087, 2.107, 35.07), (2.707, 1.536, 13.45), (3.0, 0.8284, 13.45), (2.824, 0.1698, 10.12), (2.282, -0.0546, 5.416), (1.692, 0.2867, 2.089), (1.399, 0.9938, 2.089), (1.575, 1.653, 5.416), (2.117, 1.877, 10.12), (2.583, 1.484, 14.98), (2.876, 0.777, 14.98), (2.7, 0.1183, 11.65), (2.158, -0.106, 6.948), (1.568, 0.2353, 3.621), (1.275, 0.9424, 3.621), (1.451, 1.601, 6.948), (1.993, 1.825, 11.65), (1.303e-06, 1.0, 1.0), (-0.7071, 0.7071, 1.0), (-1.0, 6.223e-07, 1.0), (-0.7071, -0.7071, 1.0), (0.0, -1.0, 1.0), (0.7071, -0.7071, 1.0), (1.0, 5.746e-07, 1.0), (0.7071, 0.7071, 1.0), (-3.02e-07, 1.0, -1.0), (-0.7071, 0.7071, -1.0), (-1.0, 0.0, -1.0), (-0.7071, -0.7071, -1.0), (0.0, -1.0, -1.0), (0.7071, -0.7071, -1.0), (1.0, 0.0, -1.0), (0.7071, 0.7071, -1.0)], [], [(1, 0, 8), (8, 2, 1), (8, 3, 2), (8, 4, 3), (8, 5, 4), (8, 6, 5), (8, 7, 6), (8, 0, 7), (10, 9, 17), (9, 10, 11), (9, 11, 12), (9, 12, 13), (9, 13, 14), (9, 14, 15), (9, 15, 16), (9, 16, 17), (26, 19, 18), (26, 20, 19), (26, 21, 20), (26, 22, 21), (26, 23, 22), (26, 24, 23), (26, 25, 24), (25, 26, 18), (28, 27, 35), (27, 28, 29), (27, 29, 30), (27, 30, 31), (27, 31, 32), (27, 32, 33), (27, 33, 34), (27, 34, 35), (36, 37, 45, 44), (37, 38, 46, 45), (38, 39, 47, 46), (39, 40, 48, 47), (40, 41, 49, 48), (41, 42, 50, 49), (42, 43, 51, 50), (44, 51, 43, 36), (59, 52, 60, 67), (61, 60, 52, 53), (62, 61, 53, 54), (63, 62, 54, 55), (64, 63, 55, 56), (65, 64, 56, 57), (66, 65, 57, 58), (67, 66, 58, 59), (68, 69, 77, 76), (69, 70, 78, 77), (70, 71, 79, 78), (71, 72, 80, 79), (72, 73, 81, 80), (73, 74, 82, 81), (74, 75, 83, 82), (76, 83, 75, 68), (91, 84, 92, 99), (93, 92, 84, 85), (94, 93, 85, 86), (95, 94, 86, 87), (96, 95, 87, 88), (97, 96, 88, 89), (98, 97, 89, 90), (99, 98, 90, 91)])
me_cylinder.polygons.foreach_set('use_smooth', [0, 0, 0, 0, 0, 0, 0, 0, 0, 0, 0, 0, 0, 0, 0, 0, 0, 0, 0, 0, 0, 0, 0, 0, 0, 0, 0, 0, 0, 0, 0, 0, 1, 1, 1, 1, 1, 1, 1, 1, 1, 1, 1, 1, 1, 1, 1, 1, 1, 1, 1, 1, 1, 1, 1, 1, 1, 1, 1, 1, 1, 1, 1, 1])
me_cylinder.materials.append(mat_material_006)
me_cylinder.use_remesh_preserve_volume = False
me_cylinder.use_remesh_preserve_attributes = False
me_cylinder.use_mirror_vertex_groups = False
me_cylinder.update()
me_plane_005 = bpy.data.meshes.new('Plane.005')
me_plane_005.from_pydata([(0.04072, 0.1392, 0.02252), (0.04527, 0.1392, 0.03653), (0.04072, 0.1392, 0.05054), (0.0288, 0.1392, 0.0592), (0.01407, 0.1392, 0.0592), (0.002156, 0.1392, 0.05054), (-0.002396, 0.1392, 0.03653), (0.002156, 0.1392, 0.02252), (0.01407, 0.1392, 0.01386), (0.0288, 0.1392, 0.01386), (0.04072, 0.1734, 0.02252), (0.04527, 0.1734, 0.03653), (0.04072, 0.1734, 0.05054), (0.0288, 0.1734, 0.0592), (0.01407, 0.1734, 0.0592), (0.002156, 0.1734, 0.05054), (-0.002396, 0.1734, 0.03653), (0.002156, 0.1734, 0.02252), (0.01407, 0.1734, 0.01386), (0.0288, 0.1734, 0.01386)], [], [(0, 1, 11, 10), (1, 2, 12, 11), (2, 3, 13, 12), (3, 4, 14, 13), (4, 5, 15, 14), (5, 6, 16, 15), (6, 7, 17, 16), (7, 8, 18, 17), (8, 9, 19, 18), (9, 0, 10, 19)])
me_plane_005.polygons.foreach_set('use_smooth', [True] * 10)
me_plane_005.materials.append(mat_material_001)
me_plane_005.use_remesh_preserve_volume = False
me_plane_005.use_remesh_preserve_attributes = False
me_plane_005.use_mirror_vertex_groups = False
me_plane_005.update()
me_plane_007 = bpy.data.meshes.new('Plane.007')
me_plane_007.from_pydata([(-0.003982, 0.1331, 0.004912), (-0.003982, 0.1331, 0.06281), (-0.003982, 0.1404, 0.06281), (-0.003982, 0.1404, 0.004912), (0.05391, 0.1331, 0.004912), (0.05391, 0.1331, 0.06281), (0.05391, 0.1404, 0.06281), (0.05391, 0.1404, 0.004912)], [], [(3, 0, 4, 7), (0, 1, 5, 4), (6, 5, 1, 2), (7, 6, 2, 3), (1, 0, 3, 2), (5, 6, 7, 4)])
me_plane_007.materials.append(mat_material_002)
me_plane_007.use_remesh_preserve_volume = False
me_plane_007.use_remesh_preserve_attributes = False
me_plane_007.use_mirror_vertex_groups = False
me_plane_007.update()
me_plane_016 = bpy.data.meshes.new('Plane.016')
me_plane_016.from_pydata([(-0.003982, 0.1331, 0.004912), (-0.003982, 0.1331, 0.06281), (-0.003982, 0.1404, 0.06281), (-0.003982, 0.1404, 0.004912), (0.05391, 0.1331, 0.004912), (0.05391, 0.1331, 0.06281), (0.05391, 0.1404, 0.06281), (0.05391, 0.1404, 0.004912)], [], [(4, 0, 3, 7), (0, 4, 5, 1), (6, 2, 1, 5), (7, 3, 2, 6), (3, 0, 1, 2), (5, 4, 7, 6)])
me_plane_016.materials.append(mat_material_002)
me_plane_016.use_remesh_preserve_volume = False
me_plane_016.use_remesh_preserve_attributes = False
me_plane_016.use_mirror_vertex_groups = False
me_plane_016.update()
me_plane_017 = bpy.data.meshes.new('Plane.017')
me_plane_017.from_pydata([(0.04072, 0.1392, 0.02252), (0.04527, 0.1392, 0.03653), (0.04072, 0.1392, 0.05054), (0.0288, 0.1392, 0.0592), (0.01407, 0.1392, 0.0592), (0.002156, 0.1392, 0.05054), (-0.002396, 0.1392, 0.03653), (0.002156, 0.1392, 0.02252), (0.01407, 0.1392, 0.01386), (0.0288, 0.1392, 0.01386), (0.04072, 0.1734, 0.02252), (0.04527, 0.1734, 0.03653), (0.04072, 0.1734, 0.05054), (0.0288, 0.1734, 0.0592), (0.01407, 0.1734, 0.0592), (0.002156, 0.1734, 0.05054), (-0.002396, 0.1734, 0.03653), (0.002156, 0.1734, 0.02252), (0.01407, 0.1734, 0.01386), (0.0288, 0.1734, 0.01386)], [], [(0, 10, 11, 1), (1, 11, 12, 2), (2, 12, 13, 3), (3, 13, 14, 4), (4, 14, 15, 5), (5, 15, 16, 6), (6, 16, 17, 7), (7, 17, 18, 8), (8, 18, 19, 9), (10, 0, 9, 19)])
me_plane_017.polygons.foreach_set('use_smooth', [True] * 10)
me_plane_017.materials.append(mat_material_001)
me_plane_017.use_remesh_preserve_volume = False
me_plane_017.use_remesh_preserve_attributes = False
me_plane_017.use_mirror_vertex_groups = False
me_plane_017.update()

# ---- objects
ob_cylinder_003 = bpy.data.objects.new('Cylinder_003', me_cylinder_005)
ob_cylinder_002 = bpy.data.objects.new('Cylinder_002', me_cylinder_004)
ob_cylinder_001 = bpy.data.objects.new('Cylinder_001', me_cylinder_003)
ob_plane_001 = bpy.data.objects.new('Plane_001', me_mesh)
ob_cube_002 = bpy.data.objects.new('Cube_002', me_cube_003)
ob_cube = bpy.data.objects.new('Cube', me_cube_002)
ob_cube_001 = bpy.data.objects.new('Cube_001', me_cube_001)
ob_plane_015 = bpy.data.objects.new('Plane_015', me_plane_014)
ob_plane_014 = bpy.data.objects.new('Plane_014', me_plane_015)
ob_plane_013 = bpy.data.objects.new('Plane_013', me_plane_009)
ob_plane_012 = bpy.data.objects.new('Plane_012', me_plane_008)
ob_cylinder = bpy.data.objects.new('Cylinder', me_cylinder)
ob_plane_007 = bpy.data.objects.new('Plane_007', me_plane_005)
ob_plane_006 = bpy.data.objects.new('Plane_006', me_plane_007)
ob_plane_005 = bpy.data.objects.new('Plane_005', me_plane_016)
ob_plane_002 = bpy.data.objects.new('Plane_002', me_plane_017)

# ---- transforms, parenting, visibility, modifiers, constraints
ob_cylinder_003.location = (-0.1483, -0.1381, 0.07158)
ob_cylinder_003.rotation_euler = (-1.571, 2.749, 9.863e-08)
ob_cylinder_003.scale = (0.02025, 0.02025, 0.002117)
ob_cylinder_003.lineart.crease_threshold = 0.0
ob_cylinder_002.location = (-0.1483, 0.1381, 0.07158)
ob_cylinder_002.rotation_euler = (-1.571, -0.3927, 7.169e-08)
ob_cylinder_002.scale = (-0.02025, -0.02025, -0.002117)
ob_cylinder_002.lineart.crease_threshold = 0.0
ob_cylinder_001.location = (0.1483, 0.1381, 0.07158)
ob_cylinder_001.rotation_euler = (1.571, 0.3927, 9.143e-09)
ob_cylinder_001.scale = (0.02025, 0.02025, 0.002117)
ob_cylinder_001.lineart.crease_threshold = 0.0
ob_plane_001.location = (0.0, 0.0, 0.0)
ob_plane_001.rotation_euler = (8.742e-08, 3.142, 8.742e-08)
ob_plane_001.lineart.crease_threshold = 0.0
ob_cube_002.location = (0.07426, -0.06581, 0.008932)
ob_cube_002.rotation_euler = (-0.0, -3.142, -0.0)
ob_cube_002.scale = (-1.0, -1.0, -1.0)
ob_cube_002.lineart.crease_threshold = 0.0
ob_cube.location = (0.07426, 0.06581, 0.008932)
ob_cube.lineart.crease_threshold = 0.0
ob_cube_001.location = (0.0, 1.456e-06, -0.1774)
ob_cube_001.rotation_euler = (-0.0, -3.142, -0.0)
ob_cube_001.scale = (-1.0, -1.0, -1.0)
ob_cube_001.lineart.crease_threshold = 0.0
ob_plane_015.location = (-0.1554, 2.756e-09, -0.02922)
ob_plane_015.rotation_euler = (-8.742e-08, -3.672e-21, -3.142)
ob_plane_015.scale = (-1.0, -1.0, -1.0)
ob_plane_015.lineart.crease_threshold = 0.0
ob_plane_014.location = (-0.1554, 2.756e-09, -0.02922)
ob_plane_014.rotation_euler = (-8.742e-08, -3.672e-21, -3.142)
ob_plane_014.scale = (-1.0, -1.0, -1.0)
ob_plane_014.lineart.crease_threshold = 0.0
ob_plane_013.location = (0.1564, 2.756e-09, -0.02922)
ob_plane_013.rotation_euler = (-8.742e-08, 3.142, 3.672e-21)
ob_plane_013.lineart.crease_threshold = 0.0
ob_plane_012.location = (0.1564, 2.756e-09, -0.02922)
ob_plane_012.rotation_euler = (-8.742e-08, 3.142, 3.672e-21)
ob_plane_012.lineart.crease_threshold = 0.0
ob_cylinder.location = (0.1483, -0.1381, 0.07158)
ob_cylinder.rotation_euler = (1.571, -2.749, 4.572e-09)
ob_cylinder.scale = (-0.02025, -0.02025, -0.002117)
ob_cylinder.lineart.crease_threshold = 0.0
ob_plane_007.location = (0.1564, 1.454e-06, -0.02922)
ob_plane_007.scale = (-1.0, -1.0, -1.0)
ob_plane_007.lineart.crease_threshold = 0.0
ob_plane_006.location = (0.1564, 1.454e-06, -0.02922)
ob_plane_006.scale = (-1.0, -1.0, -1.0)
ob_plane_006.lineart.crease_threshold = 0.0
ob_plane_005.location = (-0.1554, 1.454e-06, -0.02922)
ob_plane_005.rotation_euler = (3.142, -0.0, 0.0)
ob_plane_005.lineart.crease_threshold = 0.0
ob_plane_002.location = (-0.1554, 1.454e-06, -0.02922)
ob_plane_002.rotation_euler = (3.142, -0.0, 0.0)
ob_plane_002.lineart.crease_threshold = 0.0

# ---- collection membership
col_collection_1.objects.link(ob_cylinder_003)
col_collection_1.objects.link(ob_cylinder_002)
col_collection_1.objects.link(ob_cylinder_001)
col_collection_1.objects.link(ob_plane_001)
col_collection_1.objects.link(ob_cube_002)
col_collection_1.objects.link(ob_cube)
col_collection_1.objects.link(ob_cube_001)
col_collection_1.objects.link(ob_plane_015)
col_collection_1.objects.link(ob_plane_014)
col_collection_1.objects.link(ob_plane_013)
col_collection_1.objects.link(ob_plane_012)
col_collection_1.objects.link(ob_cylinder)
col_collection_1.objects.link(ob_plane_007)
col_collection_1.objects.link(ob_plane_006)
col_collection_1.objects.link(ob_plane_005)
col_collection_1.objects.link(ob_plane_002)

# ---- scene / render settings (as saved in the file)
scene.frame_start = 1; scene.frame_end = 250; scene.frame_set(1)
scene.render.engine = 'BLENDER_EEVEE_NEXT'
scene.render.resolution_percentage = 50
scene.render.dither_intensity = 0.0
scene.cycles.use_denoising = False
scene.cycles.samples = 128
scene.cycles.sampling_pattern = 'TABULATED_SOBOL'
scene.cycles.light_sampling_threshold = 0.0
scene.cycles.use_adaptive_sampling = False
scene.cycles.use_light_tree = False
scene.cycles.blur_glossy = 0.0
scene.cycles.sample_clamp_indirect = 0.0
scene.view_settings.view_transform = 'Standard'
bpy.context.view_layer.update()

# ---- added for rendering (the .blend has no active camera and no usable light): camera, sun
cam_auto = bpy.data.cameras.new('AutoCamera')
cam_auto.lens = 50.0
cam_auto.sensor_width = 36.0
cam_auto.clip_end = 1000.0
ob_auto_camera = bpy.data.objects.new('AutoCamera', cam_auto)
scene.collection.objects.link(ob_auto_camera)
ob_auto_camera.location = (0.640064, -0.768076, 0.530115)
ob_auto_camera.rotation_euler = (1.09748, -7.21219e-08, 0.694738)
scene.camera = ob_auto_camera
light_auto_sun = bpy.data.lights.new('AutoSun', 'SUN')
light_auto_sun.energy = 3.0
light_auto_sun.angle = 0.0523599
ob_auto_sun = bpy.data.objects.new('AutoSun', light_auto_sun)
scene.collection.objects.link(ob_auto_sun)
ob_auto_sun.rotation_euler = (0.872665, 0.174533, 0.523599)
bpy.context.view_layer.update()
